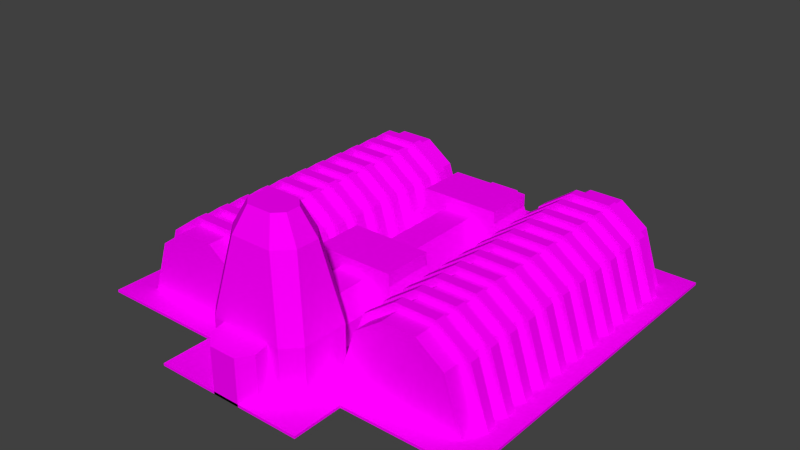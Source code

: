 # Source: POWERPLANT_1.blend  (saved by Blender 2.76.0; exported with 4.5.12 LTS)
import bpy
from mathutils import Matrix  # noqa: F401  (used for matrix-valued properties, if any)

bpy.ops.wm.read_factory_settings(use_empty=True)
scene = bpy.context.scene
scene.name = 'Scene'

# ---- collections
col_collection_1 = bpy.data.collections.new('Collection 1'); scene.collection.children.link(col_collection_1)

# ---- images (referenced by path relative to the original .blend; pixels are not part of the script)
import os
ASSET_DIR = os.environ.get("B2B_ASSET_DIR", "")  # directory of the original .blend (textures are referenced by path, not embedded)
HERE = os.path.dirname(os.path.abspath(__file__))  # packed textures are extracted next to this script under _unpacked/

def load_image(name, relpath, width, height, colorspace="sRGB"):
    """Load a texture the original file referenced (path relative to the .blend, or extracted next to this script)."""
    p = next((c for c in (os.path.join(HERE, relpath), os.path.join(ASSET_DIR, relpath)) if relpath and os.path.exists(c)), "")
    if p:
        img = bpy.data.images.load(p, check_existing=True)
        img.name = name
    else:  # same state as the original file: an image datablock whose file is absent (Cycles renders it pink)
        img = bpy.data.images.new(name, width, height)
        img.source = "FILE"
        img.filepath = "//" + (relpath or name)
    img.colorspace_settings.name = colorspace
    return img
img_powerplant_texture_psd = load_image('POWERPLANT_texture.psd', 'texture/POWERPLANT_texture.psd', 1024, 1024, 'sRGB')

# ---- materials (node trees are filled in below, after node groups)
mat_material = bpy.data.materials.new('Material')
mat_material.alpha_threshold = 0.0
mat_material.roughness = 0.5

# ---- material node trees
mat_material.use_nodes = True; mat_material.node_tree.nodes.clear()
_N = mat_material.node_tree.nodes; _L = mat_material.node_tree.links
n0 = _N.new('ShaderNodeOutputMaterial'); n0.name = 'Material Output'; n0.location = (300, 300)
n1 = _N.new('ShaderNodeBsdfDiffuse'); n1.name = 'Diffuse BSDF'; n1.location = (10, 300)
n2 = _N.new('ShaderNodeTexImage'); n2.name = 'Image Texture'; n2.location = (-190, 328)
n2.width = 140
n2.image = img_powerplant_texture_psd
n3 = _N.new('ShaderNodeMapping'); n3.name = 'Mapping'; n3.location = (-490, 380)
n4 = _N.new('ShaderNodeTexCoord'); n4.name = 'Texture Coordinate'; n4.location = (-690, 340)
_L.new(n1.outputs[0], n0.inputs[0])
_L.new(n2.outputs[0], n1.inputs[0])
_L.new(n3.outputs[0], n2.inputs[0])
_L.new(n4.outputs[2], n3.inputs[0])
n0.is_active_output = True

# ---- world
world_world = bpy.data.worlds.new('World'); scene.world = world_world
world_world.color = (0.05088, 0.05088, 0.05088)
world_world.use_sun_shadow = False
world_world.sun_shadow_jitter_overblur = 0.0
world_world.cycles.sampling_method = 'MANUAL'
world_world.cycles.sample_map_resolution = 256

# ---- meshes
me_cube = bpy.data.meshes.new('Cube')
me_cube.from_pydata([(-3.0, -7.0, -1.0), (-3.0, -7.0, -0.9), (-3.0, 7.0, -1.0), (-3.0, 7.0, -0.9), (3.0, -7.0, -1.0), (3.0, -7.0, -0.9), (3.0, 7.0, -1.0), (3.0, 7.0, -0.9), (8.0, 7.0, -0.9), (8.0, 7.0, -1.0), (8.0, -7.0, -0.9), (8.0, -7.0, -1.0), (-8.0, -7.0, -1.0), (-8.0, -7.0, -0.9), (-8.0, 7.0, -0.9), (-8.0, 7.0, -1.0), (-3.0, -9.0, -1.0), (-3.0, -9.0, -0.9), (3.0, -9.0, -0.9), (3.0, -9.0, -1.0), (-3.0, 8.0, -0.9), (-3.0, 8.0, -1.0), (3.0, 8.0, -0.9), (3.0, 8.0, -1.0), (-1.0, -5.0, -1.0), (-1.0, -5.0, 0.0), (-1.0, 6.0, -1.0), (-1.0, 6.0, 0.0), (1.0, -5.0, -1.0), (1.0, -5.0, 0.0), (1.0, 6.0, -1.0), (1.0, 6.0, 0.0), (-0.6, -5.0, 1.0), (-0.6, 6.0, 1.0), (0.6, 6.0, 1.0), (0.6, -5.0, 1.0), (2.0, -6.0, -1.0), (2.0, 6.0, -1.0), (7.0, -6.0, -1.0), (7.0, 6.0, -1.0), (3.829, -6.0, 2.0), (2.738, -6.0, 1.213), (2.738, 6.0, 1.213), (3.829, 6.0, 2.0), (6.262, -6.0, 1.213), (5.171, -6.0, 2.0), (5.171, 6.0, 2.0), (6.262, 6.0, 1.213), (1.5, -5.2, -1.348), (1.5, -4.8, -1.348), (7.5, -5.2, -1.348), (7.5, -4.8, -1.348), (3.695, -5.2, 2.252), (2.385, -5.2, 1.308), (2.385, -4.8, 1.308), (3.695, -4.8, 2.252), (6.615, -5.2, 1.308), (5.305, -5.2, 2.252), (5.305, -4.8, 2.252), (6.615, -4.8, 1.308), (1.5, -4.2, -1.348), (1.5, -3.8, -1.348), (7.5, -4.2, -1.348), (7.5, -3.8, -1.348), (3.695, -4.2, 2.252), (2.385, -4.2, 1.308), (2.385, -3.8, 1.308), (3.695, -3.8, 2.252), (6.615, -4.2, 1.308), (5.305, -4.2, 2.252), (5.305, -3.8, 2.252), (6.615, -3.8, 1.308), (1.5, -3.2, -1.348), (1.5, -2.8, -1.348), (7.5, -3.2, -1.348), (7.5, -2.8, -1.348), (3.695, -3.2, 2.252), (2.385, -3.2, 1.308), (2.385, -2.8, 1.308), (3.695, -2.8, 2.252), (6.615, -3.2, 1.308), (5.305, -3.2, 2.252), (5.305, -2.8, 2.252), (6.615, -2.8, 1.308), (1.5, -2.2, -1.348), (1.5, -1.8, -1.348), (7.5, -2.2, -1.348), (7.5, -1.8, -1.348), (3.695, -2.2, 2.252), (2.385, -2.2, 1.308), (2.385, -1.8, 1.308), (3.695, -1.8, 2.252), (6.615, -2.2, 1.308), (5.305, -2.2, 2.252), (5.305, -1.8, 2.252), (6.615, -1.8, 1.308), (1.5, -1.2, -1.348), (1.5, -0.8, -1.348), (7.5, -1.2, -1.348), (7.5, -0.8, -1.348), (3.695, -1.2, 2.252), (2.385, -1.2, 1.308), (2.385, -0.8, 1.308), (3.695, -0.8, 2.252), (6.615, -1.2, 1.308), (5.305, -1.2, 2.252), (5.305, -0.8, 2.252), (6.615, -0.8, 1.308), (1.5, -0.2, -1.348), (1.5, 0.2, -1.348), (7.5, -0.2, -1.348), (7.5, 0.2, -1.348), (3.695, -0.2, 2.252), (2.385, -0.2, 1.308), (2.385, 0.2, 1.308), (3.695, 0.2, 2.252), (6.615, -0.2, 1.308), (5.305, -0.2, 2.252), (5.305, 0.2, 2.252), (6.615, 0.2, 1.308), (1.5, 0.8, -1.348), (1.5, 1.2, -1.348), (7.5, 0.8, -1.348), (7.5, 1.2, -1.348), (3.695, 0.8, 2.252), (2.385, 0.8, 1.308), (2.385, 1.2, 1.308), (3.695, 1.2, 2.252), (6.615, 0.8, 1.308), (5.305, 0.8, 2.252), (5.305, 1.2, 2.252), (6.615, 1.2, 1.308), (1.5, 1.8, -1.348), (1.5, 2.2, -1.348), (7.5, 1.8, -1.348), (7.5, 2.2, -1.348), (3.695, 1.8, 2.252), (2.385, 1.8, 1.308), (2.385, 2.2, 1.308), (3.695, 2.2, 2.252), (6.615, 1.8, 1.308), (5.305, 1.8, 2.252), (5.305, 2.2, 2.252), (6.615, 2.2, 1.308), (1.5, 2.8, -1.348), (1.5, 3.2, -1.348), (7.5, 2.8, -1.348), (7.5, 3.2, -1.348), (3.695, 2.8, 2.252), (2.385, 2.8, 1.308), (2.385, 3.2, 1.308), (3.695, 3.2, 2.252), (6.615, 2.8, 1.308), (5.305, 2.8, 2.252), (5.305, 3.2, 2.252), (6.615, 3.2, 1.308), (1.5, 3.8, -1.348), (1.5, 4.2, -1.348), (7.5, 3.8, -1.348), (7.5, 4.2, -1.348), (3.695, 3.8, 2.252), (2.385, 3.8, 1.308), (2.385, 4.2, 1.308), (3.695, 4.2, 2.252), (6.615, 3.8, 1.308), (5.305, 3.8, 2.252), (5.305, 4.2, 2.252), (6.615, 4.2, 1.308), (1.5, 4.8, -1.348), (1.5, 5.2, -1.348), (7.5, 4.8, -1.348), (7.5, 5.2, -1.348), (3.695, 4.8, 2.252), (2.385, 4.8, 1.308), (2.385, 5.2, 1.308), (3.695, 5.2, 2.252), (6.615, 4.8, 1.308), (5.305, 4.8, 2.252), (5.305, 5.2, 2.252), (6.615, 5.2, 1.308), (-7.0, -6.0, -1.0), (-7.0, 6.0, -1.0), (-2.0, -6.0, -1.0), (-2.0, 6.0, -1.0), (-5.171, -6.0, 2.0), (-6.262, -6.0, 1.213), (-6.262, 6.0, 1.213), (-5.171, 6.0, 2.0), (-2.738, -6.0, 1.213), (-3.829, -6.0, 2.0), (-3.829, 6.0, 2.0), (-2.738, 6.0, 1.213), (-7.5, -5.2, -1.348), (-7.5, -4.8, -1.348), (-1.5, -5.2, -1.348), (-1.5, -4.8, -1.348), (-5.305, -5.2, 2.252), (-6.615, -5.2, 1.308), (-6.615, -4.8, 1.308), (-5.305, -4.8, 2.252), (-2.385, -5.2, 1.308), (-3.695, -5.2, 2.252), (-3.695, -4.8, 2.252), (-2.385, -4.8, 1.308), (-7.5, -4.2, -1.348), (-7.5, -3.8, -1.348), (-1.5, -4.2, -1.348), (-1.5, -3.8, -1.348), (-5.305, -4.2, 2.252), (-6.615, -4.2, 1.308), (-6.615, -3.8, 1.308), (-5.305, -3.8, 2.252), (-2.385, -4.2, 1.308), (-3.695, -4.2, 2.252), (-3.695, -3.8, 2.252), (-2.385, -3.8, 1.308), (-7.5, -3.2, -1.348), (-7.5, -2.8, -1.348), (-1.5, -3.2, -1.348), (-1.5, -2.8, -1.348), (-5.305, -3.2, 2.252), (-6.615, -3.2, 1.308), (-6.615, -2.8, 1.308), (-5.305, -2.8, 2.252), (-2.385, -3.2, 1.308), (-3.695, -3.2, 2.252), (-3.695, -2.8, 2.252), (-2.385, -2.8, 1.308), (-7.5, -2.2, -1.348), (-7.5, -1.8, -1.348), (-1.5, -2.2, -1.348), (-1.5, -1.8, -1.348), (-5.305, -2.2, 2.252), (-6.615, -2.2, 1.308), (-6.615, -1.8, 1.308), (-5.305, -1.8, 2.252), (-2.385, -2.2, 1.308), (-3.695, -2.2, 2.252), (-3.695, -1.8, 2.252), (-2.385, -1.8, 1.308), (-7.5, -1.2, -1.348), (-7.5, -0.8, -1.348), (-1.5, -1.2, -1.348), (-1.5, -0.8, -1.348), (-5.305, -1.2, 2.252), (-6.615, -1.2, 1.308), (-6.615, -0.8, 1.308), (-5.305, -0.8, 2.252), (-2.385, -1.2, 1.308), (-3.695, -1.2, 2.252), (-3.695, -0.8, 2.252), (-2.385, -0.8, 1.308), (-7.5, -0.2, -1.348), (-7.5, 0.2, -1.348), (-1.5, -0.2, -1.348), (-1.5, 0.2, -1.348), (-5.305, -0.2, 2.252), (-6.615, -0.2, 1.308), (-6.615, 0.2, 1.308), (-5.305, 0.2, 2.252), (-2.385, -0.2, 1.308), (-3.695, -0.2, 2.252), (-3.695, 0.2, 2.252), (-2.385, 0.2, 1.308), (-7.5, 0.8, -1.348), (-7.5, 1.2, -1.348), (-1.5, 0.8, -1.348), (-1.5, 1.2, -1.348), (-5.305, 0.8, 2.252), (-6.615, 0.8, 1.308), (-6.615, 1.2, 1.308), (-5.305, 1.2, 2.252), (-2.385, 0.8, 1.308), (-3.695, 0.8, 2.252), (-3.695, 1.2, 2.252), (-2.385, 1.2, 1.308), (-7.5, 1.8, -1.348), (-7.5, 2.2, -1.348), (-1.5, 1.8, -1.348), (-1.5, 2.2, -1.348), (-5.305, 1.8, 2.252), (-6.615, 1.8, 1.308), (-6.615, 2.2, 1.308), (-5.305, 2.2, 2.252), (-2.385, 1.8, 1.308), (-3.695, 1.8, 2.252), (-3.695, 2.2, 2.252), (-2.385, 2.2, 1.308), (-7.5, 2.8, -1.348), (-7.5, 3.2, -1.348), (-1.5, 2.8, -1.348), (-1.5, 3.2, -1.348), (-5.305, 2.8, 2.252), (-6.615, 2.8, 1.308), (-6.615, 3.2, 1.308), (-5.305, 3.2, 2.252), (-2.385, 2.8, 1.308), (-3.695, 2.8, 2.252), (-3.695, 3.2, 2.252), (-2.385, 3.2, 1.308), (-7.5, 3.8, -1.348), (-7.5, 4.2, -1.348), (-1.5, 3.8, -1.348), (-1.5, 4.2, -1.348), (-5.305, 3.8, 2.252), (-6.615, 3.8, 1.308), (-6.615, 4.2, 1.308), (-5.305, 4.2, 2.252), (-2.385, 3.8, 1.308), (-3.695, 3.8, 2.252), (-3.695, 4.2, 2.252), (-2.385, 4.2, 1.308), (-7.5, 4.8, -1.348), (-7.5, 5.2, -1.348), (-1.5, 4.8, -1.348), (-1.5, 5.2, -1.348), (-5.305, 4.8, 2.252), (-6.615, 4.8, 1.308), (-6.615, 5.2, 1.308), (-5.305, 5.2, 2.252), (-2.385, 4.8, 1.308), (-3.695, 4.8, 2.252), (-3.695, 5.2, 2.252), (-2.385, 5.2, 1.308), (-0.4895, -5.87, 5.0), (-0.84, -6.219, 5.0), (-0.84, -6.781, 5.0), (-0.4895, -7.13, 5.0), (0.4895, -7.13, 5.0), (0.84, -6.781, 5.0), (0.84, -6.219, 5.0), (0.4895, -5.87, 5.0), (-2.0, -3.0, -1.0), (-2.0, -3.0, 0.0), (-2.0, -1.0, -1.0), (-2.0, -1.0, 0.0), (2.0, -3.0, -1.0), (2.0, -3.0, 0.0), (2.0, -1.0, -1.0), (2.0, -1.0, 0.0), (-1.6, -3.0, 1.0), (-1.6, -1.0, 1.0), (1.6, -1.0, 1.0), (1.6, -3.0, 1.0), (-2.0, 3.0, -1.0), (-2.0, 3.0, 0.0), (-2.0, 5.0, -1.0), (-2.0, 5.0, 0.0), (2.0, 3.0, -1.0), (2.0, 3.0, 0.0), (2.0, 5.0, -1.0), (2.0, 5.0, 0.0), (-1.6, 3.0, 1.0), (-1.6, 5.0, 1.0), (1.6, 5.0, 1.0), (1.6, 3.0, 1.0), (-1.6, -3.0, 1.5), (-1.6, -1.0, 1.5), (1.6, -1.0, 1.5), (1.6, -3.0, 1.5), (-1.6, 3.0, 1.5), (-1.6, 5.0, 1.5), (1.6, 5.0, 1.5), (1.6, 3.0, 1.5), (-1.0, -8.0, -1.0), (-1.0, -8.0, 1.0), (1.0, -8.0, -1.0), (1.0, -8.0, 1.0), (-1.416, -8.0, -1.0), (-2.0, -7.418, -1.0), (-1.416, -8.0, 1.0), (-2.0, -7.418, 1.0), (-2.0, -5.582, -1.0), (-1.416, -5.0, -1.0), (-2.0, -5.582, 1.0), (-1.416, -5.0, 1.0), (2.0, -7.418, -1.0), (1.416, -8.0, -1.0), (2.0, -7.418, 1.0), (1.416, -8.0, 1.0), (1.416, -5.0, -1.0), (2.0, -5.582, -1.0), (1.416, -5.0, 1.0), (2.0, -5.582, 1.0), (-1.4, -6.968, 4.0), (-0.8158, -7.55, 4.0), (-0.8158, -5.45, 4.0), (-1.4, -6.032, 4.0), (1.4, -6.032, 4.0), (0.8158, -5.45, 4.0), (0.8158, -7.55, 4.0), (1.4, -6.968, 4.0), (-0.5414, -9.0, -1.0), (-1.0, -8.541, -1.0), (-1.0, -8.541, 0.8917), (-0.5414, -9.0, 0.8), (0.5414, -9.0, 0.8), (1.0, -8.541, 0.8917), (1.0, -8.541, -1.0), (0.5414, -9.0, -1.0), (-0.4895, -5.87, 5.0), (-0.84, -6.219, 5.0), (-0.84, -6.781, 5.0), (-0.4895, -7.13, 5.0), (0.4895, -7.13, 5.0), (0.84, -6.781, 5.0), (0.84, -6.219, 5.0), (0.4895, -5.87, 5.0), (0.0, -5.87, 5.0), (0.0, -5.0, -1.0), (0.0, -5.0, 1.0), (0.0, -5.45, 4.0), (0.0, -7.13, 5.0), (0.0, -8.0, -1.0), (0.0, -8.0, 1.0), (0.0, -7.55, 4.0), (-1.416, -8.0, 1.0), (-2.0, -7.418, 1.0), (-2.0, -5.582, 1.0), (-1.416, -5.0, 1.0), (2.0, -7.418, 1.0), (1.416, -8.0, 1.0), (1.416, -5.0, 1.0), (2.0, -5.582, 1.0), (0.0, -5.0, 1.0), (0.0, -8.0, 1.0)], [(416, 417), (418, 419), (422, 423), (420, 421), (417, 418), (425, 416), (424, 422), (423, 420), (419, 424), (421, 425)], [(1, 3, 14, 13), (6, 2, 21, 23), (5, 4, 11, 10), (5, 1, 17, 18), (0, 2, 6, 4), (5, 7, 3, 1), (8, 10, 11, 9), (7, 5, 10, 8), (6, 7, 8, 9), (13, 14, 15, 12), (3, 2, 15, 14), (0, 1, 13, 12), (18, 17, 16, 19), (4, 5, 18, 19), (1, 0, 16, 17), (0, 4, 19, 16), (20, 22, 23, 21), (3, 7, 22, 20), (2, 3, 20, 21), (7, 6, 23, 22), (25, 27, 26, 24), (27, 31, 30, 26), (31, 29, 28, 30), (29, 25, 24, 28), (27, 25, 32, 33), (35, 34, 33, 32), (25, 29, 35, 32), (31, 27, 33, 34), (29, 31, 34, 35), (45, 46, 43, 40), (47, 44, 38, 39), (41, 42, 37, 36), (404, 405, 406, 407, 400, 401, 402, 403), (42, 43, 46, 47, 39, 37), (40, 43, 42, 41), (46, 45, 44, 47), (44, 45, 40, 41, 36, 38), (57, 58, 55, 52), (59, 56, 50, 51), (53, 54, 49, 48), (54, 55, 58, 59, 51, 49), (52, 55, 54, 53), (58, 57, 56, 59), (56, 57, 52, 53, 48, 50), (69, 70, 67, 64), (71, 68, 62, 63), (65, 66, 61, 60), (66, 67, 70, 71, 63, 61), (64, 67, 66, 65), (70, 69, 68, 71), (68, 69, 64, 65, 60, 62), (81, 82, 79, 76), (83, 80, 74, 75), (77, 78, 73, 72), (78, 79, 82, 83, 75, 73), (76, 79, 78, 77), (82, 81, 80, 83), (80, 81, 76, 77, 72, 74), (93, 94, 91, 88), (95, 92, 86, 87), (89, 90, 85, 84), (90, 91, 94, 95, 87, 85), (88, 91, 90, 89), (94, 93, 92, 95), (92, 93, 88, 89, 84, 86), (105, 106, 103, 100), (107, 104, 98, 99), (101, 102, 97, 96), (102, 103, 106, 107, 99, 97), (100, 103, 102, 101), (106, 105, 104, 107), (104, 105, 100, 101, 96, 98), (117, 118, 115, 112), (119, 116, 110, 111), (113, 114, 109, 108), (114, 115, 118, 119, 111, 109), (112, 115, 114, 113), (118, 117, 116, 119), (116, 117, 112, 113, 108, 110), (129, 130, 127, 124), (131, 128, 122, 123), (125, 126, 121, 120), (126, 127, 130, 131, 123, 121), (124, 127, 126, 125), (130, 129, 128, 131), (128, 129, 124, 125, 120, 122), (141, 142, 139, 136), (143, 140, 134, 135), (137, 138, 133, 132), (138, 139, 142, 143, 135, 133), (136, 139, 138, 137), (142, 141, 140, 143), (140, 141, 136, 137, 132, 134), (153, 154, 151, 148), (155, 152, 146, 147), (149, 150, 145, 144), (150, 151, 154, 155, 147, 145), (148, 151, 150, 149), (154, 153, 152, 155), (152, 153, 148, 149, 144, 146), (165, 166, 163, 160), (167, 164, 158, 159), (161, 162, 157, 156), (162, 163, 166, 167, 159, 157), (160, 163, 162, 161), (166, 165, 164, 167), (164, 165, 160, 161, 156, 158), (177, 178, 175, 172), (179, 176, 170, 171), (173, 174, 169, 168), (174, 175, 178, 179, 171, 169), (172, 175, 174, 173), (178, 177, 176, 179), (176, 177, 172, 173, 168, 170), (189, 190, 187, 184), (191, 188, 182, 183), (185, 186, 181, 180), (375, 410, 409, 373), (186, 187, 190, 191, 183, 181), (184, 187, 186, 185), (190, 189, 188, 191), (188, 189, 184, 185, 180, 182), (201, 202, 199, 196), (203, 200, 194, 195), (197, 198, 193, 192), (198, 199, 202, 203, 195, 193), (196, 199, 198, 197), (202, 201, 200, 203), (200, 201, 196, 197, 192, 194), (213, 214, 211, 208), (215, 212, 206, 207), (209, 210, 205, 204), (210, 211, 214, 215, 207, 205), (208, 211, 210, 209), (214, 213, 212, 215), (212, 213, 208, 209, 204, 206), (225, 226, 223, 220), (227, 224, 218, 219), (221, 222, 217, 216), (222, 223, 226, 227, 219, 217), (220, 223, 222, 221), (226, 225, 224, 227), (224, 225, 220, 221, 216, 218), (237, 238, 235, 232), (239, 236, 230, 231), (233, 234, 229, 228), (234, 235, 238, 239, 231, 229), (232, 235, 234, 233), (238, 237, 236, 239), (236, 237, 232, 233, 228, 230), (249, 250, 247, 244), (251, 248, 242, 243), (245, 246, 241, 240), (246, 247, 250, 251, 243, 241), (244, 247, 246, 245), (250, 249, 248, 251), (248, 249, 244, 245, 240, 242), (261, 262, 259, 256), (263, 260, 254, 255), (257, 258, 253, 252), (258, 259, 262, 263, 255, 253), (256, 259, 258, 257), (262, 261, 260, 263), (260, 261, 256, 257, 252, 254), (273, 274, 271, 268), (275, 272, 266, 267), (269, 270, 265, 264), (270, 271, 274, 275, 267, 265), (268, 271, 270, 269), (274, 273, 272, 275), (272, 273, 268, 269, 264, 266), (285, 286, 283, 280), (287, 284, 278, 279), (281, 282, 277, 276), (282, 283, 286, 287, 279, 277), (280, 283, 282, 281), (286, 285, 284, 287), (284, 285, 280, 281, 276, 278), (297, 298, 295, 292), (299, 296, 290, 291), (293, 294, 289, 288), (294, 295, 298, 299, 291, 289), (292, 295, 294, 293), (298, 297, 296, 299), (296, 297, 292, 293, 288, 290), (309, 310, 307, 304), (311, 308, 302, 303), (305, 306, 301, 300), (306, 307, 310, 311, 303, 301), (304, 307, 306, 305), (310, 309, 308, 311), (308, 309, 304, 305, 300, 302), (321, 322, 319, 316), (323, 320, 314, 315), (317, 318, 313, 312), (318, 319, 322, 323, 315, 313), (316, 319, 318, 317), (322, 321, 320, 323), (320, 321, 316, 317, 312, 314), (410, 375, 386, 411), (378, 383, 388, 391), (414, 379, 390, 415), (414, 370, 368, 413), (386, 387, 325, 324), (389, 411, 408, 331), (410, 382, 380, 409), (374, 371, 384, 387), (383, 378, 376, 381), (333, 335, 334, 332), (335, 339, 338, 334), (339, 337, 336, 338), (337, 333, 332, 336), (335, 333, 340, 341), (343, 342, 358, 359), (333, 337, 343, 340), (339, 335, 341, 342), (337, 339, 342, 343), (345, 347, 346, 344), (347, 351, 350, 346), (351, 349, 348, 350), (349, 345, 344, 348), (347, 345, 352, 353), (354, 353, 361, 362), (345, 349, 355, 352), (351, 347, 353, 354), (349, 351, 354, 355), (359, 358, 357, 356), (363, 362, 361, 360), (355, 354, 362, 363), (341, 340, 356, 357), (353, 352, 360, 361), (340, 343, 359, 356), (352, 355, 363, 360), (342, 341, 357, 358), (367, 366, 364, 365), (366, 367, 397, 398), (396, 395, 392, 399), (367, 365, 394, 395, 396, 397), (368, 370, 371, 369), (375, 373, 372, 374), (383, 381, 380, 382), (379, 377, 376, 378), (382, 389, 388, 383), (390, 379, 378, 391), (370, 385, 384, 371), (386, 375, 374, 387), (371, 374, 372, 369), (415, 390, 328, 412), (384, 385, 327, 326), (390, 391, 329, 328), (391, 388, 330, 329), (388, 389, 331, 330), (411, 386, 324, 408), (387, 384, 326, 325), (392, 395, 394, 393), (396, 399, 398, 397), (365, 364, 393, 394), (382, 410, 411, 389), (385, 415, 412, 327), (379, 414, 413, 377), (370, 414, 415, 385)])
_uv = me_cube.uv_layers.new(name='UVMap')
_uv.uv.foreach_set('vector', [0.2469, 0.1968, 0.2469, 0.4509, 0.1561, 0.4509, 0.1561, 0.1968, 0.3558, 0.4509, 0.2469, 0.4509, 0.2469, 0.4691, 0.3558, 0.4691, 0.3558, 0.1968, 0.3558, 0.1968, 0.4465, 0.1968, 0.4465, 0.1968, 0.3558, 0.1968, 0.2469, 0.1968, 0.2469, 0.1605, 0.3558, 0.1605, 0.4084, 0.3135, 0.4084, 0.7037, 0.5757, 0.7037, 0.5757, 0.3135, 0.3558, 0.1968, 0.3558, 0.4509, 0.2469, 0.4509, 0.2469, 0.1968, 0.4465, 0.4509, 0.4465, 0.1968, 0.4465, 0.1968, 0.4465, 0.4509, 0.3558, 0.4509, 0.3558, 0.1968, 0.4465, 0.1968, 0.4465, 0.4509, 0.3558, 0.4509, 0.3558, 0.4509, 0.4465, 0.4509, 0.4465, 0.4509, 0.1561, 0.1968, 0.1561, 0.4509, 0.1561, 0.4509, 0.1561, 0.1968, 0.2469, 0.4509, 0.2469, 0.4509, 0.1561, 0.4509, 0.1561, 0.4509, 0.2469, 0.1968, 0.2469, 0.1968, 0.1561, 0.1968, 0.1561, 0.1968, 0.3558, 0.1605, 0.2469, 0.1605, 0.2469, 0.1605, 0.3558, 0.1605, 0.3558, 0.1968, 0.3558, 0.1968, 0.3558, 0.1605, 0.3558, 0.1605, 0.2469, 0.1968, 0.2469, 0.1968, 0.2469, 0.1605, 0.2469, 0.1605, 0.2469, 0.1968, 0.3558, 0.1968, 0.3558, 0.1605, 0.2469, 0.1605, 0.2469, 0.4691, 0.3558, 0.4691, 0.3558, 0.4691, 0.2469, 0.4691, 0.2469, 0.4509, 0.3558, 0.4509, 0.3558, 0.4691, 0.2469, 0.4691, 0.2469, 0.4509, 0.2469, 0.4509, 0.2469, 0.4691, 0.2469, 0.4691, 0.3558, 0.4509, 0.3558, 0.4509, 0.3558, 0.4691, 0.3558, 0.4691, 0.6772, 0.9858, 0.6772, 0.2862, 0.7225, 0.2862, 0.7225, 0.9858, 0.9965, 0.07759, 0.8539, 0.07759, 0.8539, 0.006316, 0.9965, 0.006316, 0.5255, 0.2862, 0.5255, 0.9858, 0.4802, 0.9858, 0.4802, 0.2862, 0.5199, 0.3692, 0.4642, 0.3692, 0.4642, 0.3692, 0.5199, 0.3692, 0.6772, 0.2862, 0.6772, 0.9858, 0.6285, 0.9858, 0.6285, 0.2862, 0.5742, 0.9858, 0.5742, 0.2862, 0.6285, 0.2862, 0.6285, 0.9858, 0.4642, 0.3692, 0.5199, 0.3692, 0.5088, 0.3692, 0.4753, 0.3692, 0.8539, 0.07759, 0.9965, 0.07759, 0.968, 0.1489, 0.8825, 0.1489, 0.5255, 0.9858, 0.5255, 0.2862, 0.5742, 0.2862, 0.5742, 0.9858, 0.8968, 0.3517, 0.8968, 0.9903, 0.8254, 0.9903, 0.8254, 0.3517, 0.9549, 0.9903, 0.9549, 0.3517, 0.9942, 0.3517, 0.9942, 0.9903, 0.7673, 0.3517, 0.7673, 0.9903, 0.7281, 0.9903, 0.7281, 0.3517, 0.00374, 0.6009, 0.02657, 0.578, 0.06331, 0.578, 0.08613, 0.6009, 0.0861, 0.6649, 0.06327, 0.6878, 0.02653, 0.6878, 0.003718, 0.6649, 0.1287, 0.884, 0.1994, 0.935, 0.2863, 0.935, 0.3571, 0.884, 0.4049, 0.7406, 0.08085, 0.7406, 0.8254, 0.3517, 0.8254, 0.9903, 0.7673, 0.9903, 0.7673, 0.3517, 0.8968, 0.9903, 0.8968, 0.3517, 0.9549, 0.3517, 0.9549, 0.9903, 0.3571, 0.884, 0.2863, 0.935, 0.1994, 0.935, 0.1287, 0.884, 0.08085, 0.7406, 0.4049, 0.7406, 0.7948, 0.2335, 0.7948, 0.2687, 0.6532, 0.2687, 0.6532, 0.2335, 0.9101, 0.2687, 0.9101, 0.2335, 0.988, 0.2335, 0.988, 0.2687, 0.5379, 0.2335, 0.5379, 0.2687, 0.46, 0.2687, 0.46, 0.2335, 0.07923, 0.9097, 0.1792, 0.9818, 0.302, 0.9818, 0.402, 0.9097, 0.4696, 0.707, 0.01166, 0.707, 0.6532, 0.2335, 0.6532, 0.2687, 0.5379, 0.2687, 0.5379, 0.2335, 0.7948, 0.2687, 0.7948, 0.2335, 0.9101, 0.2335, 0.9101, 0.2687, 0.402, 0.9097, 0.302, 0.9818, 0.1792, 0.9818, 0.07923, 0.9097, 0.01166, 0.707, 0.4696, 0.707, 0.7948, 0.2335, 0.7948, 0.2687, 0.6532, 0.2687, 0.6532, 0.2335, 0.9101, 0.2687, 0.9101, 0.2335, 0.988, 0.2335, 0.988, 0.2687, 0.5379, 0.2335, 0.5379, 0.2687, 0.46, 0.2687, 0.46, 0.2335, 0.07923, 0.9097, 0.1792, 0.9818, 0.302, 0.9818, 0.402, 0.9097, 0.4696, 0.707, 0.01166, 0.707, 0.6532, 0.2335, 0.6532, 0.2687, 0.5379, 0.2687, 0.5379, 0.2335, 0.7948, 0.2687, 0.7948, 0.2335, 0.9101, 0.2335, 0.9101, 0.2687, 0.402, 0.9097, 0.302, 0.9818, 0.1792, 0.9818, 0.07923, 0.9097, 0.01166, 0.707, 0.4696, 0.707, 0.7948, 0.2335, 0.7948, 0.2687, 0.6532, 0.2687, 0.6532, 0.2335, 0.9101, 0.2687, 0.9101, 0.2335, 0.988, 0.2335, 0.988, 0.2687, 0.5379, 0.2335, 0.5379, 0.2687, 0.46, 0.2687, 0.46, 0.2335, 0.07923, 0.9097, 0.1792, 0.9818, 0.302, 0.9818, 0.402, 0.9097, 0.4696, 0.707, 0.01166, 0.707, 0.6532, 0.2335, 0.6532, 0.2687, 0.5379, 0.2687, 0.5379, 0.2335, 0.7948, 0.2687, 0.7948, 0.2335, 0.9101, 0.2335, 0.9101, 0.2687, 0.402, 0.9097, 0.302, 0.9818, 0.1792, 0.9818, 0.07923, 0.9097, 0.01166, 0.707, 0.4696, 0.707, 0.7948, 0.2335, 0.7948, 0.2687, 0.6532, 0.2687, 0.6532, 0.2335, 0.9101, 0.2687, 0.9101, 0.2335, 0.988, 0.2335, 0.988, 0.2687, 0.5379, 0.2335, 0.5379, 0.2687, 0.46, 0.2687, 0.46, 0.2335, 0.07923, 0.9097, 0.1792, 0.9818, 0.302, 0.9818, 0.402, 0.9097, 0.4696, 0.707, 0.01166, 0.707, 0.6532, 0.2335, 0.6532, 0.2687, 0.5379, 0.2687, 0.5379, 0.2335, 0.7948, 0.2687, 0.7948, 0.2335, 0.9101, 0.2335, 0.9101, 0.2687, 0.402, 0.9097, 0.302, 0.9818, 0.1792, 0.9818, 0.07923, 0.9097, 0.01166, 0.707, 0.4696, 0.707, 0.7948, 0.2335, 0.7948, 0.2687, 0.6532, 0.2687, 0.6532, 0.2335, 0.9101, 0.2687, 0.9101, 0.2335, 0.988, 0.2335, 0.988, 0.2687, 0.5379, 0.2335, 0.5379, 0.2687, 0.46, 0.2687, 0.46, 0.2335, 0.07923, 0.9097, 0.1792, 0.9818, 0.302, 0.9818, 0.402, 0.9097, 0.4696, 0.707, 0.01166, 0.707, 0.6532, 0.2335, 0.6532, 0.2687, 0.5379, 0.2687, 0.5379, 0.2335, 0.7948, 0.2687, 0.7948, 0.2335, 0.9101, 0.2335, 0.9101, 0.2687, 0.402, 0.9097, 0.302, 0.9818, 0.1792, 0.9818, 0.07923, 0.9097, 0.01166, 0.707, 0.4696, 0.707, 0.7948, 0.2335, 0.7948, 0.2687, 0.6532, 0.2687, 0.6532, 0.2335, 0.9101, 0.2687, 0.9101, 0.2335, 0.988, 0.2335, 0.988, 0.2687, 0.5379, 0.2335, 0.5379, 0.2687, 0.46, 0.2687, 0.46, 0.2335, 0.07923, 0.9097, 0.1792, 0.9818, 0.302, 0.9818, 0.402, 0.9097, 0.4696, 0.707, 0.01166, 0.707, 0.6532, 0.2335, 0.6532, 0.2687, 0.5379, 0.2687, 0.5379, 0.2335, 0.7948, 0.2687, 0.7948, 0.2335, 0.9101, 0.2335, 0.9101, 0.2687, 0.402, 0.9097, 0.302, 0.9818, 0.1792, 0.9818, 0.07923, 0.9097, 0.01166, 0.707, 0.4696, 0.707, 0.7948, 0.2335, 0.7948, 0.2687, 0.6532, 0.2687, 0.6532, 0.2335, 0.9101, 0.2687, 0.9101, 0.2335, 0.988, 0.2335, 0.988, 0.2687, 0.5379, 0.2335, 0.5379, 0.2687, 0.46, 0.2687, 0.46, 0.2335, 0.07923, 0.9097, 0.1792, 0.9818, 0.302, 0.9818, 0.402, 0.9097, 0.4696, 0.707, 0.01166, 0.707, 0.6532, 0.2335, 0.6532, 0.2687, 0.5379, 0.2687, 0.5379, 0.2335, 0.7948, 0.2687, 0.7948, 0.2335, 0.9101, 0.2335, 0.9101, 0.2687, 0.402, 0.9097, 0.302, 0.9818, 0.1792, 0.9818, 0.07923, 0.9097, 0.01166, 0.707, 0.4696, 0.707, 0.7948, 0.2335, 0.7948, 0.2687, 0.6532, 0.2687, 0.6532, 0.2335, 0.9101, 0.2687, 0.9101, 0.2335, 0.988, 0.2335, 0.988, 0.2687, 0.5379, 0.2335, 0.5379, 0.2687, 0.46, 0.2687, 0.46, 0.2335, 0.07923, 0.9097, 0.1792, 0.9818, 0.302, 0.9818, 0.402, 0.9097, 0.4696, 0.707, 0.01166, 0.707, 0.6532, 0.2335, 0.6532, 0.2687, 0.5379, 0.2687, 0.5379, 0.2335, 0.7948, 0.2687, 0.7948, 0.2335, 0.9101, 0.2335, 0.9101, 0.2687, 0.402, 0.9097, 0.302, 0.9818, 0.1792, 0.9818, 0.07923, 0.9097, 0.01166, 0.707, 0.4696, 0.707, 0.7948, 0.2335, 0.7948, 0.2687, 0.6532, 0.2687, 0.6532, 0.2335, 0.9101, 0.2687, 0.9101, 0.2335, 0.988, 0.2335, 0.988, 0.2687, 0.5379, 0.2335, 0.5379, 0.2687, 0.46, 0.2687, 0.46, 0.2335, 0.07923, 0.9097, 0.1792, 0.9818, 0.302, 0.9818, 0.402, 0.9097, 0.4696, 0.707, 0.01166, 0.707, 0.6532, 0.2335, 0.6532, 0.2687, 0.5379, 0.2687, 0.5379, 0.2335, 0.7948, 0.2687, 0.7948, 0.2335, 0.9101, 0.2335, 0.9101, 0.2687, 0.402, 0.9097, 0.302, 0.9818, 0.1792, 0.9818, 0.07923, 0.9097, 0.01166, 0.707, 0.4696, 0.707, 0.7948, 0.2335, 0.7948, 0.2687, 0.6532, 0.2687, 0.6532, 0.2335, 0.9101, 0.2687, 0.9101, 0.2335, 0.988, 0.2335, 0.988, 0.2687, 0.5379, 0.2335, 0.5379, 0.2687, 0.46, 0.2687, 0.46, 0.2335, 0.07923, 0.9097, 0.1792, 0.9818, 0.302, 0.9818, 0.402, 0.9097, 0.4696, 0.707, 0.01166, 0.707, 0.6532, 0.2335, 0.6532, 0.2687, 0.5379, 0.2687, 0.5379, 0.2335, 0.7948, 0.2687, 0.7948, 0.2335, 0.9101, 0.2335, 0.9101, 0.2687, 0.402, 0.9097, 0.302, 0.9818, 0.1792, 0.9818, 0.07923, 0.9097, 0.01166, 0.707, 0.4696, 0.707, 0.7948, 0.2335, 0.7948, 0.2687, 0.6532, 0.2687, 0.6532, 0.2335, 0.9101, 0.2687, 0.9101, 0.2335, 0.988, 0.2335, 0.988, 0.2687, 0.5379, 0.2335, 0.5379, 0.2687, 0.46, 0.2687, 0.46, 0.2335, 0.07923, 0.9097, 0.1792, 0.9818, 0.302, 0.9818, 0.402, 0.9097, 0.4696, 0.707, 0.01166, 0.707, 0.6532, 0.2335, 0.6532, 0.2687, 0.5379, 0.2687, 0.5379, 0.2335, 0.7948, 0.2687, 0.7948, 0.2335, 0.9101, 0.2335, 0.9101, 0.2687, 0.402, 0.9097, 0.302, 0.9818, 0.1792, 0.9818, 0.07923, 0.9097, 0.01166, 0.707, 0.4696, 0.707, 0.8968, 0.3517, 0.8968, 0.9903, 0.8254, 0.9903, 0.8254, 0.3517, 0.9549, 0.9903, 0.9549, 0.3517, 0.9942, 0.3517, 0.9942, 0.9903, 0.7673, 0.3517, 0.7673, 0.9903, 0.7281, 0.9903, 0.7281, 0.3517, 0.236, 0.09578, 0.1713, 0.09577, 0.1713, 0.004308, 0.236, 0.004308, 0.1287, 0.884, 0.1994, 0.935, 0.2863, 0.935, 0.3571, 0.884, 0.4049, 0.7406, 0.08085, 0.7406, 0.8254, 0.3517, 0.8254, 0.9903, 0.7673, 0.9903, 0.7673, 0.3517, 0.8968, 0.9903, 0.8968, 0.3517, 0.9549, 0.3517, 0.9549, 0.9903, 0.3571, 0.884, 0.2863, 0.935, 0.1994, 0.935, 0.1287, 0.884, 0.08085, 0.7406, 0.4049, 0.7406, 0.7948, 0.2335, 0.7948, 0.2687, 0.6532, 0.2687, 0.6532, 0.2335, 0.9101, 0.2687, 0.9101, 0.2335, 0.988, 0.2335, 0.988, 0.2687, 0.5379, 0.2335, 0.5379, 0.2687, 0.46, 0.2687, 0.46, 0.2335, 0.07922, 0.9097, 0.1792, 0.9818, 0.302, 0.9818, 0.402, 0.9097, 0.4696, 0.707, 0.01166, 0.707, 0.6532, 0.2335, 0.6532, 0.2687, 0.5379, 0.2687, 0.5379, 0.2335, 0.7948, 0.2687, 0.7948, 0.2335, 0.9101, 0.2335, 0.9101, 0.2687, 0.402, 0.9097, 0.302, 0.9818, 0.1792, 0.9818, 0.07922, 0.9097, 0.01166, 0.707, 0.4696, 0.707, 0.7948, 0.2335, 0.7948, 0.2687, 0.6532, 0.2687, 0.6532, 0.2335, 0.9101, 0.2687, 0.9101, 0.2335, 0.988, 0.2335, 0.988, 0.2687, 0.5379, 0.2335, 0.5379, 0.2687, 0.46, 0.2687, 0.46, 0.2335, 0.07922, 0.9097, 0.1792, 0.9818, 0.302, 0.9818, 0.402, 0.9097, 0.4696, 0.707, 0.01166, 0.707, 0.6532, 0.2335, 0.6532, 0.2687, 0.5379, 0.2687, 0.5379, 0.2335, 0.7948, 0.2687, 0.7948, 0.2335, 0.9101, 0.2335, 0.9101, 0.2687, 0.402, 0.9097, 0.302, 0.9818, 0.1792, 0.9818, 0.07922, 0.9097, 0.01166, 0.707, 0.4696, 0.707, 0.7948, 0.2335, 0.7948, 0.2687, 0.6532, 0.2687, 0.6532, 0.2335, 0.9101, 0.2687, 0.9101, 0.2335, 0.988, 0.2335, 0.988, 0.2687, 0.5379, 0.2335, 0.5379, 0.2687, 0.46, 0.2687, 0.46, 0.2335, 0.07922, 0.9097, 0.1792, 0.9818, 0.302, 0.9818, 0.402, 0.9097, 0.4696, 0.707, 0.01166, 0.707, 0.6532, 0.2335, 0.6532, 0.2687, 0.5379, 0.2687, 0.5379, 0.2335, 0.7948, 0.2687, 0.7948, 0.2335, 0.9101, 0.2335, 0.9101, 0.2687, 0.402, 0.9097, 0.302, 0.9818, 0.1792, 0.9818, 0.07922, 0.9097, 0.01166, 0.707, 0.4696, 0.707, 0.7948, 0.2335, 0.7948, 0.2687, 0.6532, 0.2687, 0.6532, 0.2335, 0.9101, 0.2687, 0.9101, 0.2335, 0.988, 0.2335, 0.988, 0.2687, 0.5379, 0.2335, 0.5379, 0.2687, 0.46, 0.2687, 0.46, 0.2335, 0.07922, 0.9097, 0.1792, 0.9818, 0.302, 0.9818, 0.402, 0.9097, 0.4696, 0.707, 0.01166, 0.707, 0.6532, 0.2335, 0.6532, 0.2687, 0.5379, 0.2687, 0.5379, 0.2335, 0.7948, 0.2687, 0.7948, 0.2335, 0.9101, 0.2335, 0.9101, 0.2687, 0.402, 0.9097, 0.302, 0.9818, 0.1792, 0.9818, 0.07922, 0.9097, 0.01166, 0.707, 0.4696, 0.707, 0.7948, 0.2335, 0.7948, 0.2687, 0.6532, 0.2687, 0.6532, 0.2335, 0.9101, 0.2687, 0.9101, 0.2335, 0.988, 0.2335, 0.988, 0.2687, 0.5379, 0.2335, 0.5379, 0.2687, 0.46, 0.2687, 0.46, 0.2335, 0.07922, 0.9097, 0.1792, 0.9818, 0.302, 0.9818, 0.402, 0.9097, 0.4696, 0.707, 0.01166, 0.707, 0.6532, 0.2335, 0.6532, 0.2687, 0.5379, 0.2687, 0.5379, 0.2335, 0.7948, 0.2687, 0.7948, 0.2335, 0.9101, 0.2335, 0.9101, 0.2687, 0.402, 0.9097, 0.302, 0.9818, 0.1792, 0.9818, 0.07922, 0.9097, 0.01166, 0.707, 0.4696, 0.707, 0.7948, 0.2335, 0.7948, 0.2687, 0.6532, 0.2687, 0.6532, 0.2335, 0.9101, 0.2687, 0.9101, 0.2335, 0.988, 0.2335, 0.988, 0.2687, 0.5379, 0.2335, 0.5379, 0.2687, 0.46, 0.2687, 0.46, 0.2335, 0.07922, 0.9097, 0.1792, 0.9818, 0.302, 0.9818, 0.402, 0.9097, 0.4696, 0.707, 0.01166, 0.707, 0.6532, 0.2335, 0.6532, 0.2687, 0.5379, 0.2687, 0.5379, 0.2335, 0.7948, 0.2687, 0.7948, 0.2335, 0.9101, 0.2335, 0.9101, 0.2687, 0.402, 0.9097, 0.302, 0.9818, 0.1792, 0.9818, 0.07922, 0.9097, 0.01166, 0.707, 0.4696, 0.707, 0.7948, 0.2335, 0.7948, 0.2687, 0.6532, 0.2687, 0.6532, 0.2335, 0.9101, 0.2687, 0.9101, 0.2335, 0.988, 0.2335, 0.988, 0.2687, 0.5379, 0.2335, 0.5379, 0.2687, 0.46, 0.2687, 0.46, 0.2335, 0.07922, 0.9097, 0.1792, 0.9818, 0.302, 0.9818, 0.402, 0.9097, 0.4696, 0.707, 0.01166, 0.707, 0.6532, 0.2335, 0.6532, 0.2687, 0.5379, 0.2687, 0.5379, 0.2335, 0.7948, 0.2687, 0.7948, 0.2335, 0.9101, 0.2335, 0.9101, 0.2687, 0.402, 0.9097, 0.302, 0.9818, 0.1792, 0.9818, 0.07922, 0.9097, 0.01166, 0.707, 0.4696, 0.707, 0.7948, 0.2335, 0.7948, 0.2687, 0.6532, 0.2687, 0.6532, 0.2335, 0.9101, 0.2687, 0.9101, 0.2335, 0.988, 0.2335, 0.988, 0.2687, 0.5379, 0.2335, 0.5379, 0.2687, 0.46, 0.2687, 0.46, 0.2335, 0.07922, 0.9097, 0.1792, 0.9818, 0.302, 0.9818, 0.402, 0.9097, 0.4696, 0.707, 0.01166, 0.707, 0.6532, 0.2335, 0.6532, 0.2687, 0.5379, 0.2687, 0.5379, 0.2335, 0.7948, 0.2687, 0.7948, 0.2335, 0.9101, 0.2335, 0.9101, 0.2687, 0.402, 0.9097, 0.302, 0.9818, 0.1792, 0.9818, 0.07922, 0.9097, 0.01166, 0.707, 0.4696, 0.707, 0.7948, 0.2335, 0.7948, 0.2687, 0.6532, 0.2687, 0.6532, 0.2335, 0.9101, 0.2687, 0.9101, 0.2335, 0.988, 0.2335, 0.988, 0.2687, 0.5379, 0.2335, 0.5379, 0.2687, 0.46, 0.2687, 0.46, 0.2335, 0.07922, 0.9097, 0.1792, 0.9818, 0.302, 0.9818, 0.402, 0.9097, 0.4696, 0.707, 0.01166, 0.707, 0.6532, 0.2335, 0.6532, 0.2687, 0.5379, 0.2687, 0.5379, 0.2335, 0.7948, 0.2687, 0.7948, 0.2335, 0.9101, 0.2335, 0.9101, 0.2687, 0.402, 0.9097, 0.302, 0.9818, 0.1792, 0.9818, 0.07922, 0.9097, 0.01166, 0.707, 0.4696, 0.707, 0.7948, 0.2335, 0.7948, 0.2687, 0.6532, 0.2687, 0.6532, 0.2335, 0.9101, 0.2687, 0.9101, 0.2335, 0.988, 0.2335, 0.988, 0.2687, 0.5379, 0.2335, 0.5379, 0.2687, 0.46, 0.2687, 0.46, 0.2335, 0.07922, 0.9097, 0.1792, 0.9818, 0.302, 0.9818, 0.402, 0.9097, 0.4696, 0.707, 0.01166, 0.707, 0.6532, 0.2335, 0.6532, 0.2687, 0.5379, 0.2687, 0.5379, 0.2335, 0.7948, 0.2687, 0.7948, 0.2335, 0.9101, 0.2335, 0.9101, 0.2687, 0.402, 0.9097, 0.302, 0.9818, 0.1792, 0.9818, 0.07922, 0.9097, 0.01166, 0.707, 0.4696, 0.707, 0.7948, 0.2335, 0.7948, 0.2687, 0.6532, 0.2687, 0.6532, 0.2335, 0.9101, 0.2687, 0.9101, 0.2335, 0.988, 0.2335, 0.988, 0.2687, 0.5379, 0.2335, 0.5379, 0.2687, 0.46, 0.2687, 0.46, 0.2335, 0.07922, 0.9097, 0.1792, 0.9818, 0.302, 0.9818, 0.402, 0.9097, 0.4696, 0.707, 0.01166, 0.707, 0.6532, 0.2335, 0.6532, 0.2687, 0.5379, 0.2687, 0.5379, 0.2335, 0.7948, 0.2687, 0.7948, 0.2335, 0.9101, 0.2335, 0.9101, 0.2687, 0.402, 0.9097, 0.302, 0.9818, 0.1792, 0.9818, 0.07922, 0.9097, 0.01166, 0.707, 0.4696, 0.707, 0.06935, 0.4757, 0.1043, 0.4757, 0.1319, 0.6184, 0.1039, 0.6184, 0.3141, 0.4757, 0.349, 0.4757, 0.3279, 0.6184, 0.2999, 0.6184, 0.2441, 0.4757, 0.2791, 0.4757, 0.2719, 0.6184, 0.2439, 0.6184, 0.4602, 0.09578, 0.3954, 0.09578, 0.3954, 0.004308, 0.4602, 0.004308, 0.1319, 0.6184, 0.1599, 0.6184, 0.1722, 0.6893, 0.1483, 0.6893, 0.3559, 0.6184, 0.3839, 0.6184, 0.3633, 0.6893, 0.3394, 0.6893, 0.7491, 0.09578, 0.6843, 0.09578, 0.6843, 0.004308, 0.7491, 0.004308, 0.1393, 0.4757, 0.1742, 0.4757, 0.1879, 0.6184, 0.1599, 0.6184, 0.6466, 0.09578, 0.5626, 0.09578, 0.5626, 0.004308, 0.6466, 0.004308, 0.01396, 0.3562, 0.1421, 0.3562, 0.1421, 0.2922, 0.01396, 0.2922, 0.01521, 0.04455, 0.1573, 0.04455, 0.1573, 0.009021, 0.01521, 0.009021, 0.1421, 0.3562, 0.01396, 0.3562, 0.01396, 0.2922, 0.1421, 0.2922, 0.1573, 0.04455, 0.01521, 0.04455, 0.01521, 0.009021, 0.1573, 0.009021, 0.1421, 0.3562, 0.01396, 0.3562, 0.01396, 0.4203, 0.1421, 0.4203, 0.01396, 0.4203, 0.1421, 0.4203, 0.1421, 0.4524, 0.01396, 0.4524, 0.01521, 0.04455, 0.1573, 0.04455, 0.1431, 0.08009, 0.02942, 0.08009, 0.1573, 0.04455, 0.01521, 0.04455, 0.02942, 0.08009, 0.1431, 0.08009, 0.01396, 0.3562, 0.1421, 0.3562, 0.1421, 0.4203, 0.01396, 0.4203, 0.01396, 0.3562, 0.1421, 0.3562, 0.1421, 0.2922, 0.01396, 0.2922, 0.01521, 0.04455, 0.1573, 0.04455, 0.1573, 0.009021, 0.01521, 0.009021, 0.1421, 0.3562, 0.01396, 0.3562, 0.01396, 0.2922, 0.1421, 0.2922, 0.1573, 0.04455, 0.01521, 0.04455, 0.01521, 0.009021, 0.1573, 0.009021, 0.1421, 0.3562, 0.01396, 0.3562, 0.01396, 0.4203, 0.1421, 0.4203, 0.1431, 0.08009, 0.02942, 0.08009, 0.02942, 0.09785, 0.1431, 0.09785, 0.01521, 0.04455, 0.1573, 0.04455, 0.1431, 0.08009, 0.02942, 0.08009, 0.1573, 0.04455, 0.01521, 0.04455, 0.02942, 0.08009, 0.1431, 0.08009, 0.01396, 0.3562, 0.1421, 0.3562, 0.1421, 0.4203, 0.01396, 0.4203, 0.01115, 0.1071, 0.1228, 0.1071, 0.1228, 0.2857, 0.01115, 0.2857, 0.01115, 0.1071, 0.1228, 0.1071, 0.1228, 0.2857, 0.01115, 0.2857, 0.01396, 0.4203, 0.1421, 0.4203, 0.1421, 0.4524, 0.01396, 0.4524, 0.1421, 0.4203, 0.01396, 0.4203, 0.01396, 0.4524, 0.1421, 0.4524, 0.1421, 0.4203, 0.01396, 0.4203, 0.01396, 0.4524, 0.1421, 0.4524, 0.02942, 0.08009, 0.1431, 0.08009, 0.1431, 0.09785, 0.02942, 0.09785, 0.02942, 0.08009, 0.1431, 0.08009, 0.1431, 0.09785, 0.02942, 0.09785, 0.1431, 0.08009, 0.02942, 0.08009, 0.02942, 0.09785, 0.1431, 0.09785, 0.4661, 0.2058, 0.4661, 0.09934, 0.5726, 0.09934, 0.5726, 0.2058, 0.7569, 0.09934, 0.7569, 0.2058, 0.7281, 0.2, 0.7281, 0.09934, 0.6936, 0.1952, 0.6359, 0.1952, 0.6359, 0.09934, 0.6936, 0.09934, 0.8451, 0.01171, 0.8451, 0.1254, 0.8143, 0.1254, 0.7883, 0.09935, 0.7883, 0.03778, 0.8143, 0.01171, 0.3954, 0.004308, 0.3954, 0.09578, 0.3577, 0.09578, 0.3577, 0.004308, 0.236, 0.09578, 0.236, 0.004308, 0.2737, 0.004308, 0.2737, 0.09578, 0.6466, 0.09578, 0.6466, 0.004308, 0.6843, 0.004308, 0.6843, 0.09578, 0.5249, 0.09578, 0.5249, 0.004308, 0.5626, 0.004308, 0.5626, 0.09578, 0.384, 0.4757, 0.3559, 0.6184, 0.3279, 0.6184, 0.349, 0.4757, 0.2719, 0.6184, 0.2791, 0.4757, 0.3141, 0.4757, 0.2999, 0.6184, 0.2092, 0.4757, 0.2159, 0.6184, 0.1879, 0.6184, 0.1742, 0.4757, 0.1319, 0.6184, 0.1043, 0.4757, 0.1393, 0.4757, 0.1599, 0.6184, 0.3577, 0.09578, 0.2737, 0.09578, 0.2737, 0.004308, 0.3577, 0.004308, 0.2439, 0.6184, 0.2719, 0.6184, 0.2678, 0.6893, 0.2439, 0.6893, 0.1879, 0.6184, 0.2159, 0.6184, 0.22, 0.6893, 0.1961, 0.6893, 0.2719, 0.6184, 0.2999, 0.6184, 0.2917, 0.6893, 0.2678, 0.6893, 0.2999, 0.6184, 0.3279, 0.6184, 0.3155, 0.6893, 0.2917, 0.6893, 0.3279, 0.6184, 0.3559, 0.6184, 0.3394, 0.6893, 0.3155, 0.6893, 0.1039, 0.6184, 0.1319, 0.6184, 0.1483, 0.6893, 0.1244, 0.6893, 0.1599, 0.6184, 0.1879, 0.6184, 0.1961, 0.6893, 0.1722, 0.6893, 0.6359, 0.09934, 0.6359, 0.1952, 0.6014, 0.2, 0.6014, 0.09934, 0.6936, 0.1952, 0.6936, 0.09934, 0.7281, 0.09934, 0.7281, 0.2, 0.5726, 0.2058, 0.5726, 0.09934, 0.6014, 0.09934, 0.6014, 0.2, 0.384, 0.4757, 0.4189, 0.4757, 0.3839, 0.6184, 0.3559, 0.6184, 0.2159, 0.6184, 0.2439, 0.6184, 0.2439, 0.6893, 0.22, 0.6893, 0.5249, 0.09578, 0.4602, 0.09578, 0.4602, 0.004308, 0.5249, 0.004308, 0.2092, 0.4757, 0.2441, 0.4757, 0.2439, 0.6184, 0.2159, 0.6184])
me_cube.materials.append(mat_material)
me_cube.use_remesh_preserve_volume = False
me_cube.use_remesh_preserve_attributes = False
me_cube.use_mirror_vertex_groups = False
me_cube.update()

# ---- objects
ob_cube = bpy.data.objects.new('Cube', me_cube)

# ---- transforms, parenting, visibility, modifiers, constraints
ob_cube.location = (0.0, 0.0, 1.0)
ob_cube.lineart.crease_threshold = 0.0

# ---- collection membership
col_collection_1.objects.link(ob_cube)

# ---- scene / render settings (as saved in the file)
scene.frame_start = 1; scene.frame_end = 250; scene.frame_set(135)
scene.render.engine = 'CYCLES'
scene.render.resolution_percentage = 50
scene.render.dither_intensity = 0.0
scene.cycles.use_denoising = False
scene.cycles.samples = 10
scene.cycles.sampling_pattern = 'TABULATED_SOBOL'
scene.cycles.light_sampling_threshold = 0.0
scene.cycles.use_adaptive_sampling = False
scene.cycles.use_light_tree = False
scene.cycles.blur_glossy = 0.0
scene.cycles.pixel_filter_type = 'GAUSSIAN'
scene.cycles.sample_clamp_indirect = 0.0
scene.view_settings.view_transform = 'Standard'
bpy.context.view_layer.update()

# ---- added for rendering (the .blend has no active camera and no usable light): camera, sun
cam_auto = bpy.data.cameras.new('AutoCamera')
cam_auto.lens = 50.0
cam_auto.sensor_width = 36.0
cam_auto.clip_end = 1000.0
ob_auto_camera = bpy.data.objects.new('AutoCamera', cam_auto)
scene.collection.objects.link(ob_auto_camera)
ob_auto_camera.location = (22.3838, -27.3605, 20.7332)
ob_auto_camera.rotation_euler = (1.09748, -7.21219e-08, 0.694738)
scene.camera = ob_auto_camera
light_auto_sun = bpy.data.lights.new('AutoSun', 'SUN')
light_auto_sun.energy = 3.0
light_auto_sun.angle = 0.0523599
ob_auto_sun = bpy.data.objects.new('AutoSun', light_auto_sun)
scene.collection.objects.link(ob_auto_sun)
ob_auto_sun.rotation_euler = (0.872665, 0.174533, 0.523599)
bpy.context.view_layer.update()
